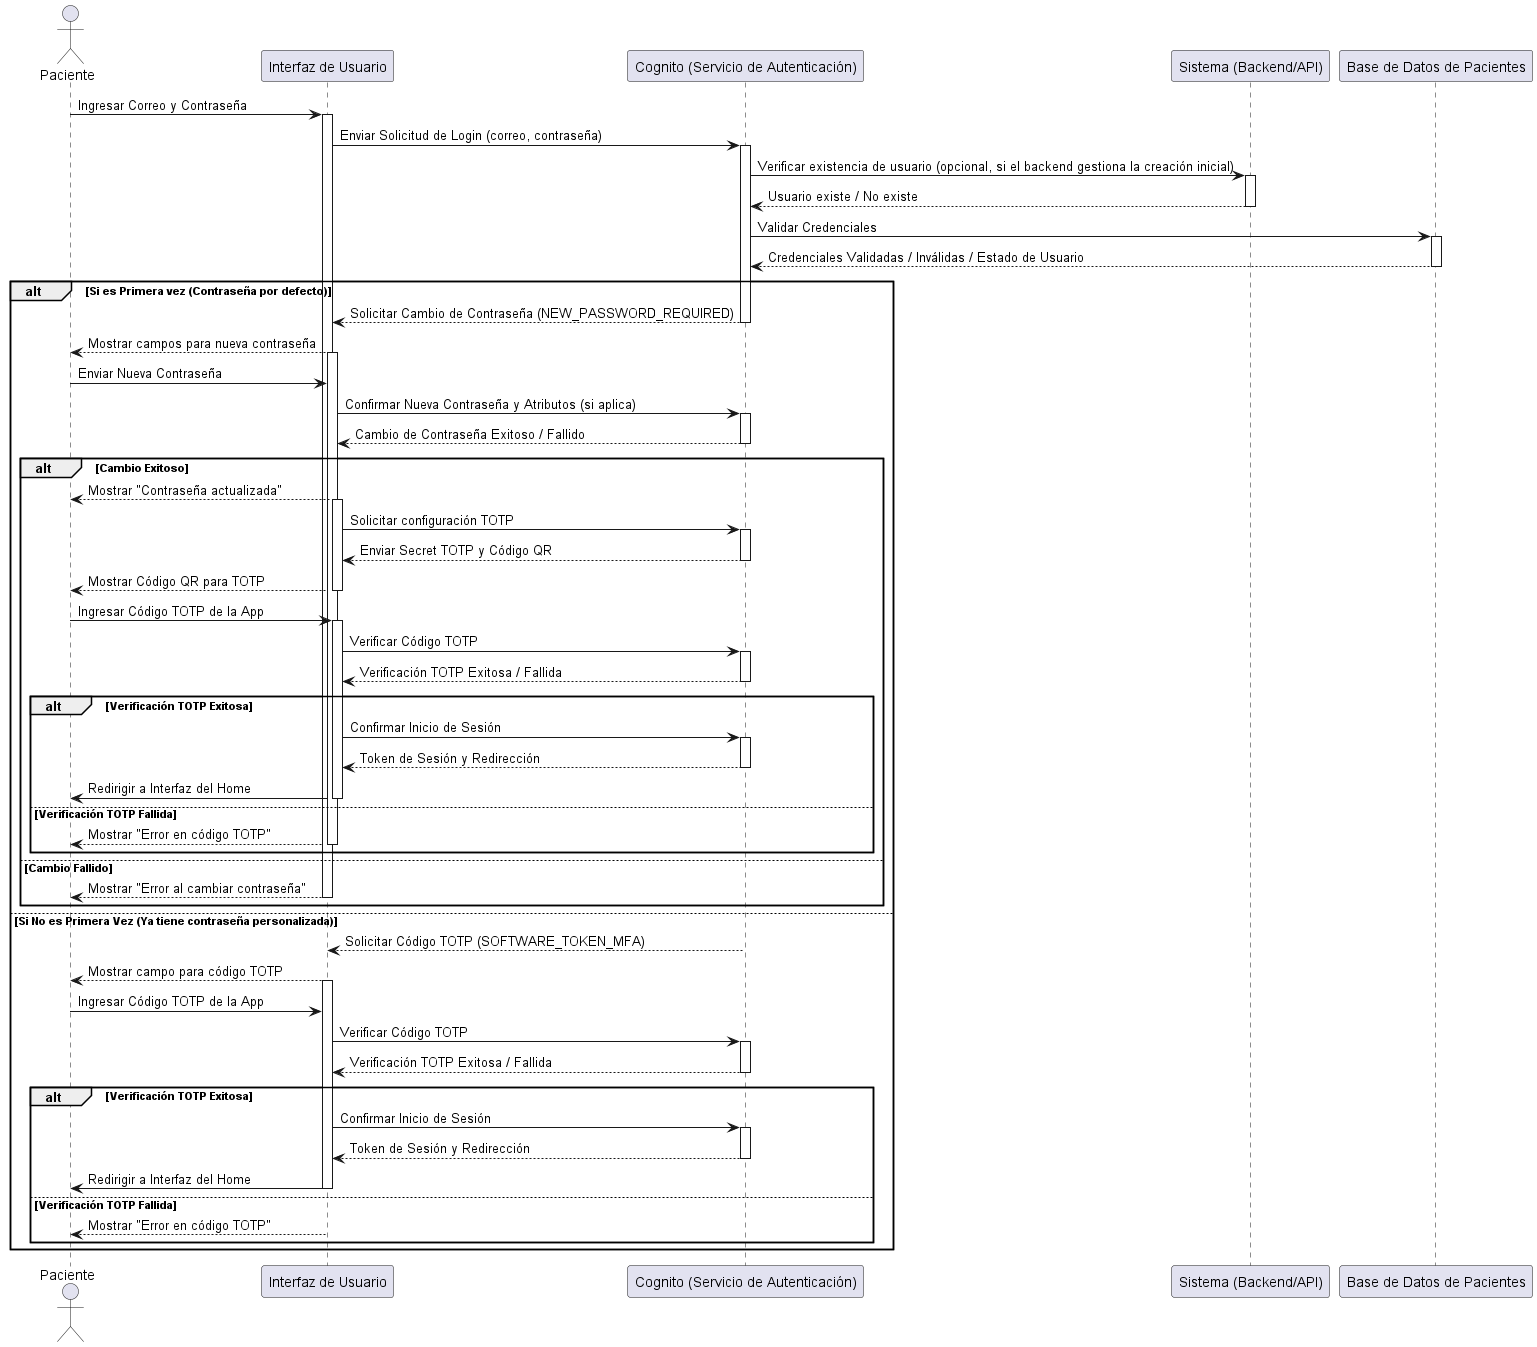

The diagram above was rendered by PlantUML. Its source (embedded in the PNG):
@startuml loginPaciente
actor Paciente
participant "Interfaz de Usuario" as UI
participant "Cognito (Servicio de Autenticación)" as Cognito
participant "Sistema (Backend/API)" as Backend
participant "Base de Datos de Pacientes" as DB

Paciente -> UI: Ingresar Correo y Contraseña
activate UI

UI -> Cognito: Enviar Solicitud de Login (correo, contraseña)
activate Cognito

Cognito -> Backend: Verificar existencia de usuario (opcional, si el backend gestiona la creación inicial)
activate Backend
Backend --> Cognito: Usuario existe / No existe
deactivate Backend

Cognito -> DB: Validar Credenciales
activate DB
DB --> Cognito: Credenciales Validadas / Inválidas / Estado de Usuario
deactivate DB

alt Si es Primera vez (Contraseña por defecto)
    Cognito --> UI: Solicitar Cambio de Contraseña (NEW_PASSWORD_REQUIRED)
    deactivate Cognito
    UI --> Paciente: Mostrar campos para nueva contraseña
    activate UI
    Paciente -> UI: Enviar Nueva Contraseña
    UI -> Cognito: Confirmar Nueva Contraseña y Atributos (si aplica)
    activate Cognito
    Cognito --> UI: Cambio de Contraseña Exitoso / Fallido
    deactivate Cognito
    alt Cambio Exitoso
        UI --> Paciente: Mostrar "Contraseña actualizada"
        ' --- Flujo de Configuración TOTP ---
        activate UI
        UI -> Cognito: Solicitar configuración TOTP
        activate Cognito
        Cognito --> UI: Enviar Secret TOTP y Código QR
        deactivate Cognito
        UI --> Paciente: Mostrar Código QR para TOTP
        deactivate UI
        Paciente -> UI: Ingresar Código TOTP de la App
        activate UI
        UI -> Cognito: Verificar Código TOTP
        activate Cognito
        Cognito --> UI: Verificación TOTP Exitosa / Fallida
        deactivate Cognito
        alt Verificación TOTP Exitosa
            UI -> Cognito: Confirmar Inicio de Sesión
            activate Cognito
            Cognito --> UI: Token de Sesión y Redirección
            deactivate Cognito
            UI -> Paciente: Redirigir a Interfaz del Home
            deactivate UI
        else Verificación TOTP Fallida
            UI --> Paciente: Mostrar "Error en código TOTP"
            deactivate UI
        end
    else Cambio Fallido
        UI --> Paciente: Mostrar "Error al cambiar contraseña"
        deactivate UI
    end
else Si No es Primera Vez (Ya tiene contraseña personalizada)
    Cognito --> UI: Solicitar Código TOTP (SOFTWARE_TOKEN_MFA)
    deactivate Cognito
    UI --> Paciente: Mostrar campo para código TOTP
    activate UI
    Paciente -> UI: Ingresar Código TOTP de la App
    UI -> Cognito: Verificar Código TOTP
    activate Cognito
    Cognito --> UI: Verificación TOTP Exitosa / Fallida
    deactivate Cognito
    alt Verificación TOTP Exitosa
        UI -> Cognito: Confirmar Inicio de Sesión
        activate Cognito
        Cognito --> UI: Token de Sesión y Redirección
        deactivate Cognito
        UI -> Paciente: Redirigir a Interfaz del Home
        deactivate UI
    else Verificación TOTP Fallida
        UI --> Paciente: Mostrar "Error en código TOTP"
        deactivate UI
    end
end
@enduml